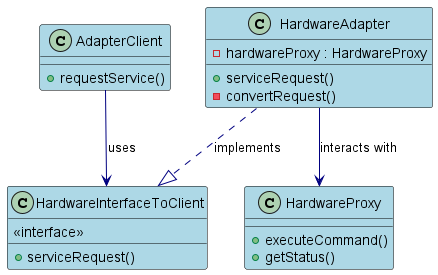

The diagram above was rendered by PlantUML. Its source (embedded in the PNG):
@startuml ClassDiagram

skinparam class {
    BackgroundColor LightBlue
    ArrowColor Navy
    BorderColor Black
}

class AdapterClient {
    + requestService()
}

class HardwareInterfaceToClient {
    <<interface>>
    + serviceRequest()
}

class HardwareAdapter {
    + serviceRequest()
    - convertRequest()
    - hardwareProxy : HardwareProxy
}

class HardwareProxy {
    + executeCommand()
    + getStatus()
}

AdapterClient --> HardwareInterfaceToClient : uses
HardwareAdapter ..|> HardwareInterfaceToClient : implements
HardwareAdapter --> HardwareProxy : interacts with

@enduml